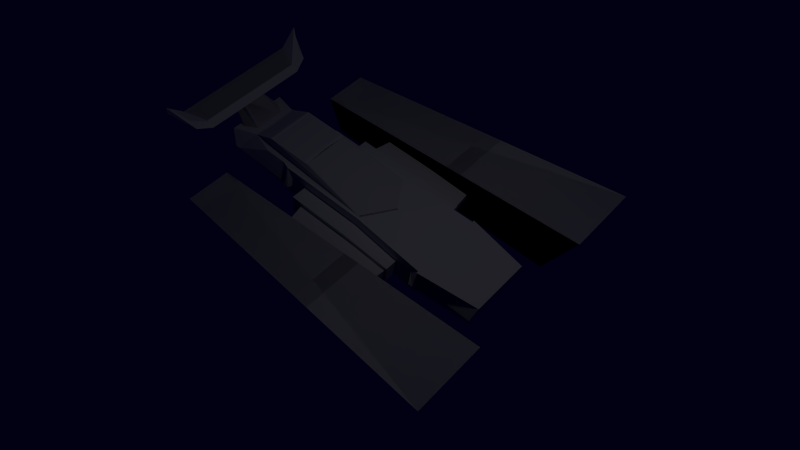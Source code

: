 # Source: nave_02.blend  (saved by Blender 2.63.0; exported with 4.5.12 LTS)
import bpy
from mathutils import Matrix  # noqa: F401  (used for matrix-valued properties, if any)

bpy.ops.wm.read_factory_settings(use_empty=True)
scene = bpy.context.scene
scene.name = 'Scene'

# ---- collections
col_collection_1 = bpy.data.collections.new('Collection 1'); scene.collection.children.link(col_collection_1)

# ---- materials (node trees are filled in below, after node groups)
mat_corpo = bpy.data.materials.new('corpo')
mat_corpo.alpha_threshold = 0.0
mat_corpo.use_transparent_shadow = False
mat_corpo.diffuse_color = (0.8991, 0.8991, 0.8991, 1.0)
mat_corpo.roughness = 0.5
mat_corpo.line_color = (0.0, 0.0, 0.0, 1.0)
mat_material = bpy.data.materials.new('Material')
mat_material.alpha_threshold = 0.0
mat_material.use_transparent_shadow = False
mat_material.diffuse_color = (0.2371, 0.2271, 0.8, 1.0)
mat_material.roughness = 0.5
mat_material.specular_intensity = 1.0
mat_material.line_color = (0.0, 0.0, 0.0, 1.0)
mat_vidro = bpy.data.materials.new('vidro')
mat_vidro.alpha_threshold = 0.0
mat_vidro.use_transparent_shadow = False
mat_vidro.roughness = 0.5
mat_vidro.specular_intensity = 0.7025
mat_vidro.line_color = (0.0, 0.0, 0.0, 1.0)

# ---- material node trees

# ---- world
world_world = bpy.data.worlds.new('World'); scene.world = world_world
world_world.color = (0.0003035, 0.0003035, 0.006512)
world_world.use_sun_shadow = False
world_world.sun_shadow_jitter_overblur = 0.0
world_world.cycles.sampling_method = 'MANUAL'
world_world.cycles.sample_map_resolution = 256

# ---- cameras
cam_camera_001 = bpy.data.cameras.new('Camera.001')
cam_camera_001.clip_end = 100.0
cam_camera_001.lens = 35.0
cam_camera_001.sensor_width = 32.0
cam_camera_001.sensor_height = 18.0
cam_camera_001.dof.focus_distance = 0.0
cam_camera_001.dof.aperture_fstop = 128.0

# ---- lights
light_point = bpy.data.lights.new('Point', 'POINT')
light_point.transmission_factor = 0.0
light_point.energy = 500.0
light_point.shadow_buffer_clip_start = 0.5
light_point.shadow_soft_size = 1.0
light_point.shadow_maximum_resolution = 0.006
light_point.use_absolute_resolution = True
light_point.cycles.use_multiple_importance_sampling = False

# ---- meshes
me_id275 = bpy.data.meshes.new('ID275')
me_id275.from_pydata([(5.853, 38.3, 4.898), (2.722, 42.48, 9.666), (3.826, 34.38, 5.289), (3.826, 34.38, 5.289), (2.722, 42.48, 9.666), (5.853, 38.3, 4.898), (5.853, 38.3, 4.898), (2.722, 46.42, 9.666), (2.722, 42.48, 9.666), (2.722, 42.48, 9.666), (2.722, 46.42, 9.666), (5.853, 38.3, 4.898), (3.826, 34.38, 5.289), (-2.76, 42.48, 9.666), (-4.439, 34.38, 5.289), (2.722, 42.48, 9.666), (2.722, 42.48, 9.666), (3.826, 34.38, 5.289), (-2.76, 42.48, 9.666), (-4.439, 34.38, 5.289), (5.853, 38.3, 4.898), (-4.439, 34.38, 5.289), (-5.958, 38.3, 4.898), (3.826, 34.38, 5.289), (3.826, 34.38, 5.289), (5.853, 38.3, 4.898), (-4.439, 34.38, 5.289), (-5.958, 38.3, 4.898), (-2.76, 46.42, 9.666), (5.853, 38.3, 4.898), (-5.958, 38.3, 4.898), (2.722, 46.42, 9.666), (2.722, 46.42, 9.666), (-2.76, 46.42, 9.666), (5.853, 38.3, 4.898), (-5.958, 38.3, 4.898), (2.722, 42.48, 9.666), (-2.76, 46.42, 9.666), (-2.76, 42.48, 9.666), (2.722, 46.42, 9.666), (2.722, 46.42, 9.666), (2.722, 42.48, 9.666), (-2.76, 46.42, 9.666), (-2.76, 42.48, 9.666), (-2.76, 46.42, 9.666), (-4.439, 34.38, 5.289), (-2.76, 42.48, 9.666), (-2.76, 42.48, 9.666), (-4.439, 34.38, 5.289), (-2.76, 46.42, 9.666), (-2.76, 46.42, 9.666), (-5.958, 38.3, 4.898), (-4.439, 34.38, 5.289), (-4.439, 34.38, 5.289), (-5.958, 38.3, 4.898), (-2.76, 46.42, 9.666)], [], [(0, 1, 2), (3, 4, 5), (6, 7, 8), (9, 10, 11), (12, 13, 14), (13, 12, 15), (16, 17, 18), (19, 18, 17), (20, 21, 22), (21, 20, 23), (24, 25, 26), (27, 26, 25), (28, 29, 30), (29, 28, 31), (32, 33, 34), (35, 34, 33), (36, 37, 38), (37, 36, 39), (40, 41, 42), (43, 42, 41), (44, 45, 46), (47, 48, 49), (50, 51, 52), (53, 54, 55)])
_uv = me_id275.uv_layers.new(name='UVMap')
_uv.uv.foreach_set('vector', [0.4251, 0.7865, 0.4024, 0.8169, 0.4251, 0.7581, 0.4251, 0.7581, 0.4024, 0.8169, 0.4251, 0.7865, 0.4251, 0.7865, 0.4024, 0.8455, 0.4024, 0.8169, 0.4024, 0.8169, 0.4024, 0.8455, 0.4251, 0.7865, 0.4251, 0.7581, 0.3626, 0.8169, 0.3394, 0.7581, 0.3626, 0.8169, 0.4251, 0.7581, 0.4024, 0.8169, 0.4024, 0.8169, 0.4251, 0.7581, 0.3626, 0.8169, 0.3394, 0.7581, 0.3626, 0.8169, 0.4251, 0.7581, 0.4251, 0.7865, 0.3394, 0.7581, 0.3394, 0.7865, 0.3394, 0.7581, 0.4251, 0.7865, 0.4251, 0.7581, 0.4251, 0.7581, 0.4251, 0.7865, 0.3394, 0.7581, 0.3394, 0.7865, 0.3394, 0.7581, 0.4251, 0.7865, 0.3626, 0.8455, 0.4251, 0.7865, 0.3394, 0.7865, 0.4251, 0.7865, 0.3626, 0.8455, 0.4024, 0.8455, 0.4024, 0.8455, 0.3626, 0.8455, 0.4251, 0.7865, 0.3394, 0.7865, 0.4251, 0.7865, 0.3626, 0.8455, 0.4024, 0.8169, 0.3626, 0.8455, 0.3626, 0.8169, 0.3626, 0.8455, 0.4024, 0.8169, 0.4024, 0.8455, 0.4024, 0.8455, 0.4024, 0.8169, 0.3626, 0.8455, 0.3626, 0.8169, 0.3626, 0.8455, 0.4024, 0.8169, 0.3626, 0.8455, 0.3394, 0.7581, 0.3626, 0.8169, 0.3626, 0.8169, 0.3394, 0.7581, 0.3626, 0.8455, 0.3626, 0.8455, 0.3394, 0.7865, 0.3394, 0.7581, 0.3394, 0.7581, 0.3394, 0.7865, 0.3626, 0.8455])
me_id275.materials.append(mat_corpo)
me_id275.use_remesh_preserve_volume = False
me_id275.use_remesh_preserve_attributes = False
me_id275.use_mirror_vertex_groups = False
me_id275.update()
me_id267 = bpy.data.meshes.new('ID267')
me_id267.from_pydata([(17.09, 47.93, 9.451), (14.64, 41.94, 10.73), (14.64, 40.05, 9.451), (17.09, 47.93, 11.42), (17.09, 47.93, 11.42), (17.09, 47.93, 9.451), (14.64, 41.94, 10.73), (14.64, 40.05, 9.451), (14.64, 41.94, 10.73), (-16.51, 47.93, 11.42), (-14.07, 41.94, 10.73), (17.09, 47.93, 11.42), (17.09, 47.93, 11.42), (14.64, 41.94, 10.73), (-16.51, 47.93, 11.42), (-14.07, 41.94, 10.73), (14.64, 41.94, 10.73), (-14.07, 40.05, 9.451), (14.64, 40.05, 9.451), (-14.07, 41.94, 10.73), (-14.07, 41.94, 10.73), (14.64, 41.45, 10.73), (-14.07, 40.05, 9.451), (14.64, 40.05, 9.451), (17.09, 47.93, 9.451), (-14.07, 40.05, 9.451), (-16.51, 47.93, 9.451), (14.64, 40.05, 9.451), (14.64, 40.05, 9.451), (17.09, 47.93, 9.451), (-14.07, 40.05, 9.451), (-16.51, 47.93, 9.451), (-16.51, 47.93, 11.42), (17.09, 47.93, 9.451), (-16.51, 47.93, 9.451), (17.09, 47.93, 11.42), (17.09, 47.93, 11.42), (-16.51, 47.93, 11.42), (17.09, 47.93, 9.451), (-16.51, 47.93, 9.451), (-16.51, 47.93, 11.42), (-14.07, 40.05, 9.451), (-14.07, 41.94, 10.73), (-16.51, 47.93, 9.451), (-16.51, 47.93, 9.451), (-16.51, 47.93, 11.42), (-14.07, 40.05, 9.451), (-14.07, 41.45, 10.73), (21.62, 47.93, 15.75), (21.62, 47.93, 13.79), (18.51, 43.32, 12.11), (18.51, 41.43, 10.83), (-21.04, 47.93, 13.79), (-21.04, 47.93, 15.75), (-17.94, 41.43, 10.83), (-17.94, 43.32, 12.11)], [], [(0, 2, 1), (1, 3, 0), (4, 5, 6), (7, 6, 5), (8, 9, 10), (9, 8, 11), (12, 14, 13), (15, 13, 14), (16, 18, 17), (17, 19, 16), (20, 21, 22), (23, 22, 21), (24, 26, 25), (25, 27, 24), (28, 29, 30), (31, 30, 29), (32, 33, 34), (33, 32, 35), (36, 38, 37), (39, 37, 38), (40, 41, 42), (41, 40, 43), (44, 45, 46), (47, 46, 45), (48, 50, 49), (51, 49, 50), (52, 54, 53), (55, 53, 54), (4, 48, 49, 5), (46, 54, 52, 44), (55, 47, 45, 53), (50, 6, 7, 51), (44, 52, 53, 45), (6, 50, 48, 4), (54, 46, 47, 55), (51, 7, 5, 49)])
_uv = me_id267.uv_layers.new(name='UVMap')
_uv.uv.foreach_set('vector', [0.5599, 0.3316, 0.5422, 0.2745, 0.5422, 0.2881, 0.5422, 0.2881, 0.5599, 0.3316, 0.5599, 0.3316, 0.5599, 0.3316, 0.5599, 0.3316, 0.5422, 0.2881, 0.5422, 0.2745, 0.5422, 0.2881, 0.5599, 0.3316, 0.5422, 0.2881, 0.3161, 0.3316, 0.3339, 0.2881, 0.3161, 0.3316, 0.5422, 0.2881, 0.5599, 0.3316, 0.5599, 0.3316, 0.3161, 0.3316, 0.5422, 0.2881, 0.3339, 0.2881, 0.5422, 0.2881, 0.3161, 0.3316, 0.5422, 0.2881, 0.5422, 0.2745, 0.3339, 0.2745, 0.3339, 0.2745, 0.3339, 0.2881, 0.5422, 0.2881, 0.3339, 0.2881, 0.5422, 0.2881, 0.3339, 0.2745, 0.5422, 0.2745, 0.3339, 0.2745, 0.5422, 0.2881, 0.5599, 0.3316, 0.3161, 0.3316, 0.3339, 0.2745, 0.3339, 0.2745, 0.5422, 0.2745, 0.5599, 0.3316, 0.5422, 0.2745, 0.5599, 0.3316, 0.3339, 0.2745, 0.3161, 0.3316, 0.3339, 0.2745, 0.5599, 0.3316, 0.3161, 0.3316, 0.5599, 0.3316, 0.3161, 0.3316, 0.5599, 0.3316, 0.3161, 0.3316, 0.5599, 0.3316, 0.5599, 0.3316, 0.5599, 0.3316, 0.3161, 0.3316, 0.3161, 0.3316, 0.3161, 0.3316, 0.5599, 0.3316, 0.3161, 0.3316, 0.3339, 0.2745, 0.3339, 0.2881, 0.3339, 0.2745, 0.3161, 0.3316, 0.3161, 0.3316, 0.3161, 0.3316, 0.3161, 0.3316, 0.3339, 0.2745, 0.3339, 0.2881, 0.3339, 0.2745, 0.3161, 0.3316, 0.3081, 0.8108, 0.2614, 0.7414, 0.3081, 0.8108, 0.2614, 0.713, 0.3081, 0.8108, 0.2614, 0.7414, 0.2037, 0.6725, 0.2504, 0.5748, 0.2037, 0.6725, 0.2504, 0.6031, 0.2037, 0.6725, 0.2504, 0.5748, 0.2399, 0.8108, 0.3081, 0.8108, 0.3081, 0.8108, 0.2399, 0.8108, 0.3087, 0.554, 0.2504, 0.5748, 0.2037, 0.6725, 0.2719, 0.6725, 0.2504, 0.6031, 0.3087, 0.5824, 0.2719, 0.6725, 0.2037, 0.6725, 0.2614, 0.7414, 0.2032, 0.7206, 0.2032, 0.6923, 0.2614, 0.713, 0.2719, 0.6725, 0.2037, 0.6725, 0.2037, 0.6725, 0.2719, 0.6725, 0.2032, 0.7206, 0.2614, 0.7414, 0.3081, 0.8108, 0.2399, 0.8108, 0.2504, 0.5748, 0.3087, 0.554, 0.3087, 0.5824, 0.2504, 0.6031, 0.2614, 0.713, 0.2032, 0.6923, 0.2399, 0.8108, 0.3081, 0.8108])
me_id267.materials.append(mat_corpo)
me_id267.use_remesh_preserve_volume = False
me_id267.use_remesh_preserve_attributes = False
me_id267.use_mirror_vertex_groups = False
me_id267.update()
me_id235 = bpy.data.meshes.new('ID235')
me_id235.from_pydata([(37.87, -47.16, 9.141), (19.17, -46.72, 8.261), (18.19, -47.16, 9.141), (19.17, -39.72, -5.727), (24.77, -39.72, -5.727), (18.19, -39.28, -6.607), (35.96, -46.72, 8.261), (25.27, -39.28, -6.607), (25.27, -39.28, -6.607), (24.77, -28.55, -3.735), (18.19, -39.28, -6.607), (37.87, -47.16, 9.141), (32.77, -33.55, 6.269), (20.76, -33.55, 6.269), (20.76, -28.55, -3.735), (18.19, -47.16, 9.141), (25.27, -39.28, -6.607), (25.27, 27.65, -6.607), (18.19, -39.28, -6.607), (18.19, 27.65, -6.607), (25.27, 27.65, -6.607), (18.19, -39.28, -6.607), (18.19, 27.65, -6.607), (25.27, -39.28, -6.607), (25.27, -39.28, -6.607), (37.87, -47.16, 9.141), (25.27, 27.65, -6.607), (25.27, 27.65, -6.607), (37.87, -47.16, 9.141), (25.27, -39.28, -6.607), (30.0, 31.58, 2.842), (37.87, -47.16, 9.141), (18.19, 31.58, 2.842), (18.19, -47.16, 9.141), (37.87, -47.16, 9.141), (18.19, 31.58, 2.842), (18.19, -47.16, 9.141), (30.0, 31.58, 2.842), (18.19, 27.65, -6.607), (18.19, 31.58, 2.842), (18.19, -39.28, -6.607), (18.19, -47.16, 9.141), (18.19, 31.58, 2.842), (18.19, -39.28, -6.607), (18.19, -47.16, 9.141), (18.19, 27.65, -6.607), (18.19, 31.58, 2.842), (19.17, 31.21, 1.933), (30.0, 31.58, 2.842), (28.46, 31.21, 1.933), (24.64, 28.03, -5.699), (25.27, 27.65, -6.607), (19.17, 28.03, -5.699), (18.19, 27.65, -6.607), (18.19, 27.65, -6.607), (19.17, 28.03, -5.699), (25.27, 27.65, -6.607), (18.19, 31.58, 2.842), (24.64, 28.03, -5.699), (19.17, 31.21, 1.933), (30.0, 31.58, 2.842), (28.46, 31.21, 1.933), (25.27, 27.65, -6.607), (37.87, -47.16, 9.141), (30.0, 31.58, 2.842), (30.0, 31.58, 2.842), (37.87, -47.16, 9.141), (25.27, 27.65, -6.607), (19.17, 22.52, -5.699), (24.64, 22.52, -5.699), (19.17, 25.7, 1.933), (28.46, 25.7, 1.933)], [], [(0, 2, 1), (1, 2, 3), (4, 3, 5), (2, 5, 3), (1, 6, 0), (6, 4, 0), (0, 4, 7), (5, 7, 4), (8, 9, 10), (9, 8, 11), (9, 11, 12), (12, 11, 13), (10, 14, 15), (14, 10, 9), (15, 14, 13), (15, 13, 11), (16, 18, 17), (19, 17, 18), (20, 21, 22), (21, 20, 23), (24, 26, 25), (27, 28, 29), (30, 32, 31), (33, 31, 32), (34, 35, 36), (35, 34, 37), (38, 39, 40), (41, 40, 39), (42, 44, 43), (43, 45, 42), (46, 48, 47), (47, 48, 49), (49, 48, 50), (51, 50, 48), (47, 52, 46), (50, 51, 52), (46, 52, 53), (51, 53, 52), (54, 55, 56), (55, 54, 57), (56, 55, 58), (55, 57, 59), (58, 60, 56), (60, 58, 61), (60, 61, 59), (60, 59, 57), (62, 64, 63), (65, 66, 67), (12, 13, 14, 9), (71, 70, 59, 61), (71, 69, 68, 70), (70, 68, 55, 59), (61, 58, 69, 71), (58, 55, 68, 69)])
me_id235.polygons.foreach_set('material_index', [0, 0, 0, 0, 0, 0, 0, 0, 1, 1, 1, 1, 1, 1, 1, 1, 0, 0, 0, 0, 0, 0, 0, 0, 0, 0, 0, 0, 0, 0, 0, 0, 0, 0, 0, 0, 0, 0, 0, 0, 0, 0, 0, 0, 0, 0, 0, 0, 1, 0, 0, 0, 0, 0])
_uv = me_id235.uv_layers.new(name='UVMap')
_uv.uv.foreach_set('vector', [0.6243, 0.04308, 0.3856, 0.04308, 0.3975, 0.04841, 0.3975, 0.04841, 0.3856, 0.04308, 0.3975, 0.1332, 0.4654, 0.1332, 0.3975, 0.1332, 0.3856, 0.1386, 0.3856, 0.04308, 0.3856, 0.1386, 0.3975, 0.1332, 0.3975, 0.04841, 0.601, 0.04841, 0.6243, 0.04308, 0.601, 0.04841, 0.4654, 0.1332, 0.6243, 0.04308, 0.6243, 0.04308, 0.4654, 0.1332, 0.4715, 0.1386, 0.3856, 0.1386, 0.4715, 0.1386, 0.4654, 0.1332, 0.4715, 0.1386, 0.4654, 0.2687, 0.3856, 0.1386, 0.4654, 0.2687, 0.4715, 0.1386, 0.6243, 0.04308, 0.4654, 0.2687, 0.6243, 0.04308, 0.5624, 0.208, 0.5624, 0.208, 0.6243, 0.04308, 0.4168, 0.208, 0.3856, 0.1386, 0.4168, 0.2687, 0.3856, 0.04308, 0.4168, 0.2687, 0.3856, 0.1386, 0.4654, 0.2687, 0.3856, 0.04308, 0.4168, 0.2687, 0.4168, 0.208, 0.3856, 0.04308, 0.4168, 0.208, 0.6243, 0.04308, 0.4715, 0.1386, 0.3856, 0.1386, 0.4715, 0.9501, 0.3856, 0.9501, 0.4715, 0.9501, 0.3856, 0.1386, 0.4715, 0.9501, 0.3856, 0.1386, 0.3856, 0.9501, 0.3856, 0.1386, 0.4715, 0.9501, 0.4715, 0.1386, 0.4715, 0.1386, 0.4715, 0.9501, 0.6243, 0.04308, 0.4715, 0.9501, 0.6243, 0.04308, 0.4715, 0.1386, 0.5288, 0.9978, 0.3856, 0.9978, 0.6243, 0.04308, 0.3856, 0.04308, 0.6243, 0.04308, 0.3856, 0.9978, 0.6243, 0.04308, 0.3856, 0.9978, 0.3856, 0.04308, 0.3856, 0.9978, 0.6243, 0.04308, 0.5288, 0.9978, 0.3856, 0.9501, 0.3856, 0.9978, 0.3856, 0.1386, 0.3856, 0.04308, 0.3856, 0.1386, 0.3856, 0.9978, 0.3856, 0.9978, 0.3856, 0.04308, 0.3856, 0.1386, 0.3856, 0.1386, 0.3856, 0.9501, 0.3856, 0.9978, 0.3856, 0.9978, 0.5288, 0.9978, 0.3975, 0.9932, 0.3975, 0.9932, 0.5288, 0.9978, 0.5101, 0.9932, 0.5101, 0.9932, 0.5288, 0.9978, 0.4639, 0.9547, 0.4715, 0.9501, 0.4639, 0.9547, 0.5288, 0.9978, 0.3975, 0.9932, 0.3975, 0.9547, 0.3856, 0.9978, 0.4639, 0.9547, 0.4715, 0.9501, 0.3975, 0.9547, 0.3856, 0.9978, 0.3975, 0.9547, 0.3856, 0.9501, 0.4715, 0.9501, 0.3856, 0.9501, 0.3975, 0.9547, 0.3856, 0.9501, 0.3975, 0.9547, 0.4715, 0.9501, 0.3975, 0.9547, 0.3856, 0.9501, 0.3856, 0.9978, 0.4715, 0.9501, 0.3975, 0.9547, 0.4639, 0.9547, 0.3975, 0.9547, 0.3856, 0.9978, 0.3975, 0.9932, 0.4639, 0.9547, 0.5288, 0.9978, 0.4715, 0.9501, 0.5288, 0.9978, 0.4639, 0.9547, 0.5101, 0.9932, 0.5288, 0.9978, 0.5101, 0.9932, 0.3975, 0.9932, 0.5288, 0.9978, 0.3975, 0.9932, 0.3856, 0.9978, 0.4715, 0.9501, 0.5288, 0.9978, 0.6243, 0.04308, 0.5288, 0.9978, 0.6243, 0.04308, 0.4715, 0.9501, 0.5624, 0.208, 0.4168, 0.208, 0.4168, 0.2687, 0.4654, 0.2687, 0.5101, 0.9265, 0.3975, 0.9265, 0.3975, 0.9932, 0.5101, 0.9932, 0.5101, 0.9265, 0.4639, 0.8879, 0.3975, 0.8879, 0.3975, 0.9265, 0.3975, 0.9265, 0.3975, 0.8879, 0.3975, 0.9547, 0.3975, 0.9932, 0.5101, 0.9932, 0.4639, 0.9547, 0.4639, 0.8879, 0.5101, 0.9265, 0.4639, 0.9547, 0.3975, 0.9547, 0.3975, 0.8879, 0.4639, 0.8879])
me_id235.materials.append(mat_corpo)
me_id235.materials.append(mat_material)
me_id235.use_remesh_preserve_volume = False
me_id235.use_remesh_preserve_attributes = False
me_id235.use_mirror_vertex_groups = False
me_id235.update()
me_id157 = bpy.data.meshes.new('ID157')
me_id157.from_pydata([(12.85, -16.4, -2.718), (12.85, -15.67, -1.733), (12.85, -15.8, 1.286), (12.85, -8.861, -2.718), (12.85, -8.876, -1.733), (12.85, 11.6, -0.6366), (12.85, 13.84, -1.583), (12.85, 12.52, 2.204), (12.85, -16.61, 2.215), (12.85, -2.865, 3.188), (12.85, -2.844, 2.204), (12.85, 13.84, 3.188), (12.85, -2.865, 3.188), (8.91, 13.84, 3.188), (8.91, -2.865, 3.188), (12.85, 13.84, 3.188), (12.85, -16.61, 2.215), (8.91, -2.865, 3.188), (8.91, -16.61, 2.215), (12.85, -2.865, 3.188), (12.85, -16.61, 2.215), (8.91, -16.4, -2.718), (12.85, -16.4, -2.718), (8.91, -16.61, 2.215), (12.85, -8.861, -2.718), (8.91, -16.4, -2.718), (8.91, -8.861, -2.718), (12.85, -16.4, -2.718), (12.85, 13.84, -1.583), (8.91, -8.861, -2.718), (8.91, 13.84, -1.583), (12.85, -8.861, -2.718), (8.91, 13.84, -1.583), (9.402, 13.84, -1.091), (12.85, 13.84, -1.583), (8.91, 13.84, 3.188), (9.402, 13.84, 2.696), (12.36, 13.84, 2.696), (12.36, 13.84, -1.091), (12.85, 13.84, 3.188)], [], [(0, 1, 2), (1, 0, 3), (1, 3, 4), (4, 3, 5), (5, 3, 6), (5, 6, 7), (8, 2, 9), (8, 0, 2), (9, 2, 10), (9, 10, 11), (11, 10, 7), (11, 7, 6), (12, 13, 14), (13, 12, 15), (16, 17, 18), (17, 16, 19), (20, 21, 22), (21, 20, 23), (24, 25, 26), (25, 24, 27), (28, 29, 30), (29, 28, 31), (32, 33, 34), (33, 32, 35), (33, 35, 36), (36, 35, 37), (34, 38, 39), (38, 34, 33), (39, 38, 37), (39, 37, 35)])
_uv = me_id157.uv_layers.new(name='UVMap')
_uv.uv.foreach_set('vector', [0.6949, 0.9108, 0.7016, 0.9108, 0.7004, 0.9108, 0.7016, 0.9108, 0.6949, 0.9108, 0.7652, 0.9107, 0.7016, 0.9108, 0.7652, 0.9107, 0.765, 0.9107, 0.765, 0.9107, 0.7652, 0.9107, 0.956, 0.9105, 0.956, 0.9105, 0.7652, 0.9107, 0.9768, 0.9105, 0.956, 0.9105, 0.9768, 0.9105, 0.9646, 0.9105, 0.6929, 0.9108, 0.7004, 0.9108, 0.8211, 0.9107, 0.6929, 0.9108, 0.6949, 0.9108, 0.7004, 0.9108, 0.8211, 0.9107, 0.7004, 0.9108, 0.8213, 0.9107, 0.8211, 0.9107, 0.8213, 0.9107, 0.9768, 0.9105, 0.9768, 0.9105, 0.8213, 0.9107, 0.9646, 0.9105, 0.9768, 0.9105, 0.9646, 0.9105, 0.9768, 0.9105, 0.8211, 0.9107, 0.9768, 0.9391, 0.8211, 0.9392, 0.9768, 0.9391, 0.8211, 0.9107, 0.9768, 0.9105, 0.6929, 0.9108, 0.8211, 0.9392, 0.6929, 0.9393, 0.8211, 0.9392, 0.6929, 0.9108, 0.8211, 0.9107, 0.6929, 0.9108, 0.6949, 0.9393, 0.6949, 0.9108, 0.6949, 0.9393, 0.6929, 0.9108, 0.6929, 0.9393, 0.7652, 0.9107, 0.6949, 0.9393, 0.7652, 0.9393, 0.6949, 0.9393, 0.7652, 0.9107, 0.6949, 0.9108, 0.9768, 0.9105, 0.7652, 0.9393, 0.9768, 0.9391, 0.7652, 0.9393, 0.9768, 0.9105, 0.7652, 0.9107, 0.9768, 0.9391, 0.9768, 0.9355, 0.9768, 0.9105, 0.9768, 0.9355, 0.9768, 0.9391, 0.9768, 0.9391, 0.9768, 0.9355, 0.9768, 0.9391, 0.9768, 0.9355, 0.9768, 0.9355, 0.9768, 0.9391, 0.9768, 0.9141, 0.9768, 0.9105, 0.9768, 0.9141, 0.9768, 0.9105, 0.9768, 0.9141, 0.9768, 0.9105, 0.9768, 0.9355, 0.9768, 0.9105, 0.9768, 0.9141, 0.9768, 0.9141, 0.9768, 0.9105, 0.9768, 0.9141, 0.9768, 0.9391])
me_id157.materials.append(mat_corpo)
me_id157.use_remesh_preserve_volume = False
me_id157.use_remesh_preserve_attributes = False
me_id157.use_mirror_vertex_groups = False
me_id157.update()
me_id169 = bpy.data.meshes.new('ID169')
me_id169.from_pydata([(19.02, -15.15, -0.7269), (19.02, -3.657, 1.4), (19.02, -15.27, 0.9039), (19.02, -9.062, -0.7269), (19.02, 9.29, -0.1345), (19.02, 10.12, 1.4), (19.02, -15.27, 0.9039), (9.961, -16.26, -1.646), (19.02, -15.15, -0.7269), (9.961, -16.39, 1.373), (19.02, -9.062, -0.7269), (9.961, -16.26, -1.646), (9.961, -9.566, -1.646), (19.02, -15.15, -0.7269), (19.02, 9.29, -0.1345), (9.961, -9.566, -1.646), (9.961, 10.6, -0.5492), (19.02, -9.062, -0.7269), (9.961, 11.5, 2.291), (19.02, 9.29, -0.1345), (9.961, 10.6, -0.5492), (19.02, 10.12, 1.4), (19.02, -3.657, 1.4), (9.961, 11.5, 2.291), (9.961, -3.627, 2.291), (19.02, 10.12, 1.4), (19.02, -15.27, 0.9039), (9.961, -3.627, 2.291), (9.961, -16.39, 1.373), (19.02, -3.657, 1.4)], [], [(0, 1, 2), (1, 0, 3), (1, 3, 4), (1, 4, 5), (6, 7, 8), (7, 6, 9), (10, 11, 12), (11, 10, 13), (14, 15, 16), (15, 14, 17), (18, 19, 20), (19, 18, 21), (22, 23, 24), (23, 22, 25), (26, 27, 28), (27, 26, 29)])
_uv = me_id169.uv_layers.new(name='UVMap')
_uv.uv.foreach_set('vector', [0.6984, 0.7187, 0.8181, 0.7195, 0.6972, 0.7187, 0.8181, 0.7195, 0.6984, 0.7187, 0.7618, 0.7191, 0.8181, 0.7195, 0.7618, 0.7191, 0.9528, 0.7205, 0.8181, 0.7195, 0.9528, 0.7205, 0.9614, 0.7205, 0.6972, 0.7187, 0.698, 0.7844, 0.6984, 0.7187, 0.698, 0.7844, 0.6972, 0.7187, 0.6968, 0.7843, 0.7618, 0.7191, 0.698, 0.7844, 0.7614, 0.7848, 0.698, 0.7844, 0.7618, 0.7191, 0.6984, 0.7187, 0.9528, 0.7205, 0.7614, 0.7848, 0.9523, 0.7862, 0.7614, 0.7848, 0.9528, 0.7205, 0.7618, 0.7191, 0.9609, 0.7862, 0.9528, 0.7205, 0.9523, 0.7862, 0.9528, 0.7205, 0.9609, 0.7862, 0.9614, 0.7205, 0.8181, 0.7195, 0.9609, 0.7862, 0.8176, 0.7852, 0.9609, 0.7862, 0.8181, 0.7195, 0.9614, 0.7205, 0.6972, 0.7187, 0.8176, 0.7852, 0.6968, 0.7843, 0.8176, 0.7852, 0.6972, 0.7187, 0.8181, 0.7195])
me_id169.materials.append(mat_corpo)
me_id169.use_remesh_preserve_volume = False
me_id169.use_remesh_preserve_attributes = False
me_id169.use_mirror_vertex_groups = False
me_id169.update()
me_id4 = bpy.data.meshes.new('ID4')
me_id4.from_pydata([(8.003, 36.22, -2.028), (7.332, -7.478, -5.965), (8.003, 21.74, -2.787), (7.332, -7.478, -5.965), (8.003, 36.22, -2.028), (8.003, 36.22, -2.028), (7.667, 36.7, -1.173), (7.667, 39.66, 4.008), (8.003, 40.15, 4.862), (8.003, 36.22, -2.028), (8.003, 21.74, -2.71), (8.003, 21.74, -2.787), (8.003, 21.74, -2.787), (8.003, -11.33, -3.996), (7.332, -7.478, -5.965), (8.003, 36.22, -2.028), (6.134, 33.61, 5.846), (8.003, 40.15, 4.862), (8.003, 21.74, 5.846), (8.003, 27.48, 5.846), (6.134, 33.61, 5.846), (8.003, 40.15, 4.862), (8.003, 21.74, -2.71), (8.673, 19.77, -2.787), (8.003, 21.74, -2.787), (8.673, 19.77, 5.846), (8.003, 21.74, 5.846), (8.003, -11.33, -3.996), (8.673, 19.77, -2.787), (8.003, -11.33, -3.996), (8.003, 21.74, -2.787), (8.003, -3.719, 5.846), (6.134, 33.61, 5.846), (8.003, 7.796, 5.846), (8.003, 21.74, 5.846), (8.003, 27.48, 5.846), (6.433, 27.48, 8.792), (6.31, 27.95, 8.636), (5.905, 33.14, 6.002), (6.134, 33.61, 5.846), (8.003, 36.22, -2.028), (8.003, -11.33, -3.996), (8.003, 21.74, -2.71), (8.673, -3.719, 5.846), (8.673, 19.77, 5.846), (9.819, -22.92, -3.996), (9.819, -21.06, -2.028), (9.819, -21.33, 2.905), (8.673, -11.33, -3.996), (8.673, -11.37, -2.028), (8.673, 17.8, -0.8934), (8.673, 19.77, -2.787), (8.673, 17.8, 3.878), (9.819, -23.4, 4.762), (8.673, -3.719, 5.846), (8.673, -3.665, 3.878), (8.673, 19.77, 5.846), (8.673, -11.33, -3.996), (8.003, -11.33, -3.996), (8.673, 19.77, -2.787), (8.673, -11.33, -3.996), (9.149, -22.92, -3.996), (8.003, -11.33, -3.996), (9.819, -22.92, -3.996), (8.003, -37.48, -3.996), (9.149, -23.4, 4.762), (8.003, -3.719, 5.846), (9.819, -23.4, 4.762), (8.673, -3.719, 5.846), (6.433, 15.67, 8.792), (6.265, 16.16, 8.792), (6.265, 26.99, 8.792), (6.433, 27.48, 8.792), (9.819, -22.92, -3.996), (9.651, -22.95, -3.505), (9.149, -22.92, -3.996), (9.819, -23.4, 4.762), (9.651, -23.38, 4.27), (9.316, -23.38, 4.27), (9.316, -22.95, -3.505), (9.149, -23.4, 4.762), (8.003, -37.48, -3.996), (9.149, -23.4, 4.762), (8.003, -39.45, 3.878), (9.149, -22.92, -3.996), (8.003, -37.48, -3.996), (7.332, -37.96, -2.086), (8.003, -39.45, 3.878), (7.332, -38.97, 1.968), (6.662, -38.97, 1.968), (6.494, -38.97, 1.968), (5.823, -38.97, 1.968), (5.656, -38.97, 1.968), (4.985, -38.97, 1.968), (4.818, -38.97, 1.968), (4.147, -38.97, 1.968), (6.662, -37.96, -2.086), (6.494, -37.96, -2.086), (5.823, -37.96, -2.086), (5.656, -37.96, -2.086), (4.985, -37.96, -2.086), (4.818, -37.96, -2.086), (4.147, -37.96, -2.086), (8.003, -3.719, 5.846), (7.817, -3.229, 5.896), (6.433, 15.67, 8.792), (6.282, 15.18, 8.742), (8.003, -39.45, 3.878), (10.39, -23.4, 4.762), (-1.589e-06, -7.478, -5.965), (-1.589e-06, 36.22, -2.028), (-1.589e-06, -7.478, -5.965), (-1.589e-06, 21.74, -2.787), (-1.589e-06, 36.22, -2.028), (-1.589e-06, 36.22, -2.028), (-1.589e-06, 36.7, -1.173), (-1.589e-06, 40.15, 4.862), (-1.589e-06, 39.66, 4.008), (-1.589e-06, 21.74, -2.787), (-1.589e-06, -7.478, -5.965), (-1.589e-06, -11.33, -3.996), (-1.589e-06, 21.74, -2.787), (-1.589e-06, 36.22, -2.028), (-1.589e-06, 40.15, 4.862), (-1.589e-06, 33.39, 5.846), (-1.589e-06, -11.33, -3.996), (-1.589e-06, -11.33, -3.996), (-1.589e-06, 21.74, -2.787), (-1.589e-06, -8.796, 5.846), (-1.589e-06, -11.33, -3.996), (-1.589e-06, 21.74, -2.787), (-1.589e-06, 27.48, 8.792), (-1.589e-06, 32.92, 6.002), (-1.589e-06, 33.39, 5.846), (-1.589e-06, 27.95, 8.636), (-1.589e-06, -11.33, -3.996), (-1.589e-06, -11.33, -3.996), (-1.589e-06, -23.4, -3.996), (-1.589e-06, -11.33, -3.996), (-1.589e-06, -23.4, -3.996), (-1.589e-06, -37.48, -3.996), (-1.589e-06, 21.74, -2.787), (-1.589e-06, -11.33, -3.996), (-1.589e-06, 19.77, -2.787), (-1.589e-06, -23.4, 4.762), (-1.589e-06, -8.796, 5.846), (-1.589e-06, -23.4, 4.762), (-1.589e-06, -8.796, 5.846), (-1.589e-06, -8.796, 5.846), (-1.589e-06, -23.4, 4.762), (-1.589e-06, -23.4, -3.996), (-1.589e-06, -8.796, 5.846), (-1.589e-06, -11.33, -3.996), (-1.589e-06, 19.77, -2.787), (-1.589e-06, 15.67, 8.792), (-1.589e-06, 16.16, 8.792), (-1.589e-06, 27.48, 8.792), (-1.589e-06, 26.99, 8.792), (-1.589e-06, -23.4, -3.996), (-1.589e-06, -23.4, -3.996), (-1.589e-06, -23.4, 4.762), (-1.589e-06, -23.4, 4.27), (-1.589e-06, -23.4, 4.27), (-1.589e-06, -23.4, 4.762), (-1.589e-06, -37.48, -3.996), (-1.589e-06, -38.97, 1.968), (-1.589e-06, -38.97, 1.968), (-1.589e-06, -37.96, -2.086), (-1.589e-06, -39.45, 3.878), (-1.589e-06, -37.96, -2.086), (-1.589e-06, -8.306, 5.896), (-1.589e-06, -8.796, 5.846), (-1.589e-06, 15.67, 8.792), (-1.589e-06, 15.18, 8.742), (-1.589e-06, -23.4, 4.762), (-1.589e-06, -39.45, 3.878), (9.537, -31.29, -0.1424), (9.537, 36.93, 1.127), (9.537, 21.74, 0.8445), (10.21, 18.71, 0.7882), (9.819, -21.17, 0.04587), (11.35, -21.99, 0.03059), (9.537, 34.62, 1.084), (8.28, 20.92, 0.8296), (8.673, 17.8, 0.7713), (11.35, -23.14, 0.009203), (9.537, -38.41, -0.275), (9.537, 38.06, 1.206), (9.537, 32.44, 1.044), (10.21, 19.77, 0.8079), (7.332, -36.1, -2.086), (7.332, -37.12, 1.968), (6.662, -37.12, 1.968), (6.494, -37.12, 1.968), (5.823, -37.12, 1.968), (5.656, -37.12, 1.968), (4.985, -37.12, 1.968), (4.818, -37.12, 1.968), (4.147, -37.12, 1.968), (6.662, -36.1, -2.086), (6.494, -36.1, -2.086), (5.823, -36.1, -2.086), (5.656, -36.1, -2.086), (4.985, -36.1, -2.086), (4.818, -36.1, -2.086), (4.147, -36.1, -2.086), (-1.589e-06, -37.12, 1.968), (-1.589e-06, -37.12, 1.968), (-1.589e-06, -36.1, -2.086), (4.821, 34.0, -0.8906), (6.486, 36.44, 3.725), (-0.3452, 33.81, -0.8906), (-0.3452, 36.44, 3.725)], [(148, 128), (129, 130), (151, 149), (152, 150), (153, 152), (159, 158), (35, 38), (34, 36)], [(0, 109, 110), (109, 0, 1), (2, 3, 4), (111, 112, 113), (114, 115, 5), (5, 115, 6), (117, 116, 7), (6, 8, 5), (8, 6, 7), (8, 7, 116), (9, 10, 11), (12, 13, 14), (118, 119, 120), (15, 121, 122), (16, 123, 124), (123, 16, 17), (9, 188, 178, 10), (188, 9, 182), (182, 9, 177), (177, 9, 187), (22, 24, 23), (23, 25, 183, 22), (25, 26, 22, 183), (10, 27, 11), (28, 29, 30), (125, 126, 127), (32, 33, 31), (32, 33, 34), (32, 34, 35), (131, 132, 133), (132, 131, 134), (134, 131, 36), (134, 36, 37), (37, 36, 38), (38, 36, 39), (132, 39, 133), (39, 132, 38), (40, 41, 135), (41, 40, 42), (43, 31, 33), (33, 34, 43), (34, 44, 43), (45, 46, 180, 47, 181), (46, 45, 48), (46, 48, 49), (49, 48, 50), (50, 48, 51), (50, 51, 179, 52, 184), (53, 47, 54), (181, 185, 45), (54, 47, 55), (54, 55, 56), (56, 55, 52), (189, 179, 51), (57, 58, 59), (60, 61, 62), (61, 60, 63), (136, 137, 138), (137, 136, 139), (139, 136, 62), (139, 62, 140), (140, 62, 64), (64, 62, 61), (141, 142, 143), (144, 145, 146), (145, 144, 147), (147, 144, 65), (147, 65, 66), (66, 65, 67), (66, 67, 68), (154, 155, 156), (155, 154, 69), (155, 69, 70), (70, 69, 71), (156, 157, 72), (157, 156, 155), (72, 157, 71), (72, 71, 69), (73, 74, 75), (74, 73, 76), (74, 76, 77), (77, 76, 78), (75, 79, 80), (79, 75, 74), (80, 79, 78), (80, 78, 76), (161, 160, 162), (163, 162, 160), (81, 186, 176), (82, 84, 81, 176), (85, 86, 164), (86, 85, 87), (86, 87, 88), (88, 87, 89), (89, 87, 90), (90, 87, 91), (91, 87, 92), (92, 87, 93), (93, 87, 94), (94, 87, 95), (95, 87, 165), (165, 87, 166), (167, 164, 86), (167, 86, 96), (167, 96, 97), (167, 97, 98), (167, 98, 99), (167, 99, 100), (167, 100, 101), (167, 101, 102), (167, 102, 169), (168, 166, 87), (103, 170, 171), (170, 103, 104), (170, 172, 171), (172, 170, 173), (172, 173, 105), (105, 173, 106), (105, 106, 104), (105, 104, 103), (107, 174, 175), (174, 107, 108), (111, 113, 112), (118, 120, 119), (25, 51, 189), (125, 127, 126), (51, 25, 23, 56, 189), (131, 132, 133), (132, 131, 134), (136, 137, 138), (137, 136, 139), (141, 143, 142), (144, 145, 146), (145, 144, 147), (154, 155, 156), (157, 156, 155), (161, 162, 160), (163, 162, 160), (170, 172, 171), (172, 170, 173), (47, 53, 185, 181), (176, 186, 83, 82), (188, 18, 178), (18, 188, 182, 19), (19, 182, 177, 20), (56, 52, 179, 189), (20, 177, 187, 21), (178, 18, 10), (186, 81, 87, 85, 83), (83, 85, 186), (185, 53, 45), (180, 46, 49, 50, 184, 52, 55, 47), (95, 165, 206, 198), (191, 192, 193, 194, 195, 196, 197, 198, 206, 207, 208, 205, 204, 203, 202, 201, 200, 199, 190), (92, 93, 196, 195), (89, 90, 193, 192), (205, 208, 169, 102), (202, 203, 100, 99), (199, 200, 97, 96), (94, 95, 198, 197), (91, 92, 195, 194), (88, 89, 192, 191), (204, 205, 102, 101), (201, 202, 99, 98), (191, 190, 86, 88), (165, 166, 207, 206), (93, 94, 197, 196), (90, 91, 194, 193), (203, 204, 101, 100), (96, 86, 190, 199), (200, 201, 98, 97), (172, 106, 105, 104, 103, 171, 170, 173), (71, 157, 155, 70), (32, 35, 34, 33, 103, 31, 105, 69, 36, 72, 38), (37, 38, 132, 134), (40, 142, 135, 141), (21, 187, 40), (210, 209, 211, 212), (7, 6, 209, 210), (117, 7, 210, 212), (6, 115, 211, 209)])
me_id4.polygons.foreach_set('material_index', [0, 0, 0, 0, 0, 0, 0, 0, 0, 0, 0, 0, 0, 0, 0, 0, 0, 0, 0, 0, 0, 0, 0, 0, 0, 0, 0, 0, 0, 0, 0, 0, 0, 0, 0, 0, 0, 0, 0, 0, 0, 0, 0, 0, 0, 0, 0, 0, 0, 0, 0, 0, 0, 0, 0, 0, 0, 0, 0, 0, 0, 0, 0, 0, 0, 0, 0, 0, 0, 0, 0, 0, 0, 0, 0, 0, 0, 0, 0, 0, 0, 0, 0, 0, 0, 0, 0, 0, 0, 0, 0, 0, 0, 0, 0, 0, 0, 0, 0, 0, 0, 0, 0, 0, 0, 0, 0, 0, 0, 0, 0, 0, 0, 0, 0, 0, 0, 0, 0, 0, 0, 0, 0, 0, 0, 0, 0, 0, 0, 0, 0, 0, 0, 0, 0, 0, 0, 0, 0, 0, 0, 0, 0, 0, 0, 0, 0, 0, 0, 0, 0, 0, 1, 1, 1, 1, 1, 1, 1, 1, 1, 1, 1, 1, 1, 0, 1, 1, 1, 1, 1, 2, 2, 2, 2, 0, 0, 1, 1, 1, 1])
_uv = me_id4.uv_layers.new(name='UVMap')
_uv.uv.foreach_set('vector', [0.5704, 0.8011, 0.5007, 0.3939, 0.5007, 0.8011, 0.5007, 0.3939, 0.5704, 0.8011, 0.5645, 0.3939, 0.5704, 0.6483, 0.5645, 0.3939, 0.5704, 0.8011, 0.5007, 0.3939, 0.5007, 0.6483, 0.5007, 0.8011, 0.5007, 0.8011, 0.5007, 0.8054, 0.5704, 0.8011, 0.5704, 0.8011, 0.5007, 0.8054, 0.5675, 0.8054, 0.5007, 0.8311, 0.5007, 0.8354, 0.5675, 0.8311, 0.5675, 0.8054, 0.5704, 0.8354, 0.5704, 0.8011, 0.5704, 0.8354, 0.5675, 0.8054, 0.5675, 0.8311, 0.5704, 0.8354, 0.5675, 0.8311, 0.5007, 0.8354, 0.5704, 0.8011, 0.5704, 0.6483, 0.5704, 0.6483, 0.5704, 0.6483, 0.5704, 0.3603, 0.5645, 0.3939, 0.5007, 0.6483, 0.5007, 0.3939, 0.5007, 0.3603, 0.5704, 0.8011, 0.5007, 0.6483, 0.5007, 0.8011, 0.6962, 0.786, 0.6266, 0.8717, 0.6266, 0.786, 0.6266, 0.8717, 0.6962, 0.786, 0.6962, 0.8717, 0.5704, 0.8011, 0.5837, 0.7415, 0.5837, 0.6483, 0.5704, 0.6483, 0.5837, 0.7415, 0.5704, 0.8011, 0.5837, 0.7605, 0.5837, 0.7605, 0.5704, 0.8011, 0.5837, 0.7805, 0.5837, 0.7805, 0.5704, 0.8011, 0.5837, 0.8172, 0.5704, 0.6483, 0.5704, 0.6483, 0.5762, 0.6311, 0.5762, 0.6311, 0.5762, 0.6311, 0.5728, 0.6412, 0.5704, 0.6483, 0.5762, 0.6311, 0.5704, 0.6483, 0.5704, 0.6483, 0.5728, 0.6412, 0.5704, 0.6483, 0.5704, 0.3603, 0.5704, 0.6483, 0.5762, 0.6311, 0.5704, 0.3603, 0.5704, 0.6483, 0.5007, 0.3603, 0.5007, 0.3603, 0.5007, 0.6483, 0.5704, 0.7497, 0.5704, 0.5269, 0.5704, 0.4266, 0.5704, 0.7497, 0.5704, 0.5269, 0.5704, 0.6483, 0.5704, 0.7497, 0.5704, 0.6483, 0.5704, 0.6983, 0.5007, 0.6983, 0.5007, 0.7456, 0.5007, 0.7497, 0.5007, 0.7456, 0.5007, 0.6983, 0.5007, 0.7023, 0.5007, 0.7023, 0.5007, 0.6983, 0.5567, 0.6983, 0.6266, 0.7386, 0.6826, 0.7345, 0.6815, 0.7386, 0.5556, 0.7023, 0.5567, 0.6983, 0.5684, 0.7456, 0.5684, 0.7456, 0.5567, 0.6983, 0.5704, 0.7497, 0.6266, 0.7819, 0.6962, 0.786, 0.6266, 0.786, 0.6962, 0.786, 0.6266, 0.7819, 0.6943, 0.7819, 0.5704, 0.8011, 0.5704, 0.3603, 0.5007, 0.3603, 0.5704, 0.3603, 0.5704, 0.8011, 0.5704, 0.6483, 0.5762, 0.4266, 0.5704, 0.4266, 0.5704, 0.5269, 0.5704, 0.5269, 0.5704, 0.6483, 0.5762, 0.4266, 0.5704, 0.6483, 0.5762, 0.6311, 0.5762, 0.4266, 0.5862, 0.2594, 0.5862, 0.2757, 0.5862, 0.2747, 0.5862, 0.2733, 0.5996, 0.2675, 0.5862, 0.2757, 0.5862, 0.2594, 0.5762, 0.3603, 0.5862, 0.2757, 0.5762, 0.3603, 0.5762, 0.36, 0.5762, 0.36, 0.5762, 0.3603, 0.5762, 0.614, 0.5762, 0.614, 0.5762, 0.3603, 0.5762, 0.6311, 0.5762, 0.614, 0.5762, 0.6311, 0.5896, 0.6219, 0.5762, 0.614, 0.5762, 0.614, 0.5862, 0.2552, 0.5862, 0.2733, 0.5762, 0.4266, 0.5996, 0.2675, 0.5996, 0.2575, 0.5862, 0.2594, 0.5762, 0.4266, 0.5862, 0.2733, 0.5762, 0.4271, 0.5762, 0.4266, 0.5762, 0.4271, 0.5762, 0.6311, 0.5762, 0.6311, 0.5762, 0.4271, 0.5762, 0.614, 0.5896, 0.6311, 0.5896, 0.6219, 0.5762, 0.6311, 0.5762, 0.3603, 0.5704, 0.3603, 0.5762, 0.6311, 0.5762, 0.3603, 0.5804, 0.2594, 0.5704, 0.3603, 0.5804, 0.2594, 0.5762, 0.3603, 0.5862, 0.2594, 0.5007, 0.3603, 0.5007, 0.2552, 0.5007, 0.3603, 0.5007, 0.2552, 0.5007, 0.3603, 0.5007, 0.2552, 0.5007, 0.2552, 0.5007, 0.3603, 0.5704, 0.3603, 0.5007, 0.2552, 0.5704, 0.3603, 0.5007, 0.1327, 0.5007, 0.1327, 0.5704, 0.3603, 0.5704, 0.1327, 0.5704, 0.1327, 0.5704, 0.3603, 0.5804, 0.2594, 0.5007, 0.6483, 0.5007, 0.3603, 0.5007, 0.6311, 0.5007, 0.2552, 0.5007, 0.4266, 0.5007, 0.2552, 0.5007, 0.4266, 0.5007, 0.2552, 0.5007, 0.4266, 0.6012, 0.5156, 0.6012, 0.4178, 0.7704, 0.4178, 0.6012, 0.5156, 0.7704, 0.4178, 0.7492, 0.5496, 0.5704, 0.4266, 0.5804, 0.2552, 0.5862, 0.2552, 0.5704, 0.4266, 0.5862, 0.2552, 0.5762, 0.4266, 0.5007, 0.5954, 0.5007, 0.5997, 0.5007, 0.6983, 0.6266, 0.636, 0.6266, 0.6317, 0.6826, 0.6317, 0.5007, 0.5997, 0.5567, 0.5954, 0.5553, 0.5997, 0.5553, 0.5997, 0.5567, 0.5954, 0.5553, 0.694, 0.6266, 0.7345, 0.6266, 0.7303, 0.6826, 0.7345, 0.5007, 0.694, 0.5007, 0.6983, 0.5007, 0.5997, 0.6826, 0.7345, 0.6266, 0.7303, 0.6811, 0.7303, 0.5567, 0.6983, 0.5553, 0.694, 0.5567, 0.5954, 0.5862, 0.2594, 0.5847, 0.2592, 0.5804, 0.2594, 0.5847, 0.2592, 0.5862, 0.2594, 0.5862, 0.2552, 0.5847, 0.2592, 0.5862, 0.2552, 0.5847, 0.2555, 0.5847, 0.2555, 0.5862, 0.2552, 0.5818, 0.2555, 0.5804, 0.2594, 0.5818, 0.2592, 0.5804, 0.2552, 0.5818, 0.2592, 0.5804, 0.2594, 0.5847, 0.2592, 0.5804, 0.2552, 0.5818, 0.2592, 0.5818, 0.2555, 0.5804, 0.2552, 0.5818, 0.2555, 0.5862, 0.2552, 0.5007, 0.2552, 0.5007, 0.2552, 0.5007, 0.2552, 0.5007, 0.2552, 0.5007, 0.2552, 0.5007, 0.2552, 0.5704, 0.1327, 0.5837, 0.1246, 0.5837, 0.1866, 0.5804, 0.2552, 0.5804, 0.2594, 0.5704, 0.1327, 0.5837, 0.1866, 0.5704, 0.1327, 0.5645, 0.1285, 0.5007, 0.1327, 0.5645, 0.1285, 0.5704, 0.1327, 0.5704, 0.1155, 0.5645, 0.1285, 0.5704, 0.1155, 0.5645, 0.1197, 0.5645, 0.1197, 0.5704, 0.1155, 0.5587, 0.1197, 0.5587, 0.1197, 0.5704, 0.1155, 0.5572, 0.1197, 0.5572, 0.1197, 0.5704, 0.1155, 0.5514, 0.1197, 0.5514, 0.1197, 0.5704, 0.1155, 0.5499, 0.1197, 0.5499, 0.1197, 0.5704, 0.1155, 0.5441, 0.1197, 0.5441, 0.1197, 0.5704, 0.1155, 0.5427, 0.1197, 0.5427, 0.1197, 0.5704, 0.1155, 0.5368, 0.1197, 0.5368, 0.1197, 0.5704, 0.1155, 0.5007, 0.1197, 0.5007, 0.1197, 0.5704, 0.1155, 0.5007, 0.1197, 0.5007, 0.1285, 0.5007, 0.1327, 0.5645, 0.1285, 0.5007, 0.1285, 0.5645, 0.1285, 0.5587, 0.1285, 0.5007, 0.1285, 0.5587, 0.1285, 0.5572, 0.1285, 0.5007, 0.1285, 0.5572, 0.1285, 0.5514, 0.1285, 0.5007, 0.1285, 0.5514, 0.1285, 0.5499, 0.1285, 0.5007, 0.1285, 0.5499, 0.1285, 0.5441, 0.1285, 0.5007, 0.1285, 0.5441, 0.1285, 0.5427, 0.1285, 0.5007, 0.1285, 0.5427, 0.1285, 0.5368, 0.1285, 0.5007, 0.1285, 0.5368, 0.1285, 0.5007, 0.1285, 0.5007, 0.1155, 0.5007, 0.1197, 0.5704, 0.1155, 0.5704, 0.4266, 0.5007, 0.4309, 0.5007, 0.4266, 0.5007, 0.4309, 0.5704, 0.4266, 0.5688, 0.4309, 0.5007, 0.4309, 0.5007, 0.5954, 0.5007, 0.4266, 0.5007, 0.5954, 0.5007, 0.4309, 0.5007, 0.5912, 0.6266, 0.6317, 0.6266, 0.6274, 0.6826, 0.6317, 0.5567, 0.5954, 0.5007, 0.5912, 0.5554, 0.5912, 0.5567, 0.5954, 0.5554, 0.5912, 0.5688, 0.4309, 0.5567, 0.5954, 0.5688, 0.4309, 0.5704, 0.4266, 0.7492, 0.3104, 0.6012, 0.4178, 0.6012, 0.3104, 0.6012, 0.4178, 0.7492, 0.3104, 0.7933, 0.4178, 0.5007, 0.3939, 0.5007, 0.8011, 0.5007, 0.6483, 0.5007, 0.6483, 0.5007, 0.3603, 0.5007, 0.3939, 0.5762, 0.6311, 0.5762, 0.6311, 0.5896, 0.6311, 0.5007, 0.3603, 0.5007, 0.6483, 0.5007, 0.3603, 0.5762, 0.6311, 0.5762, 0.6311, 0.5762, 0.6311, 0.5762, 0.6311, 0.5896, 0.6311, 0.5007, 0.6983, 0.5007, 0.7456, 0.5007, 0.7497, 0.5007, 0.7456, 0.5007, 0.6983, 0.5007, 0.7023, 0.5007, 0.3603, 0.5007, 0.2552, 0.5007, 0.3603, 0.5007, 0.2552, 0.5007, 0.3603, 0.5007, 0.2552, 0.5007, 0.6483, 0.5007, 0.6311, 0.5007, 0.3603, 0.5007, 0.2552, 0.5007, 0.4266, 0.5007, 0.2552, 0.5007, 0.4266, 0.5007, 0.2552, 0.5007, 0.4266, 0.5007, 0.5954, 0.5007, 0.5997, 0.5007, 0.6983, 0.5007, 0.694, 0.5007, 0.6983, 0.5007, 0.5997, 0.5007, 0.2552, 0.5007, 0.2552, 0.5007, 0.2552, 0.5007, 0.2552, 0.5007, 0.2552, 0.5007, 0.2552, 0.5007, 0.4309, 0.5007, 0.5954, 0.5007, 0.4266, 0.5007, 0.5954, 0.5007, 0.4309, 0.5007, 0.5912, 0.5862, 0.2733, 0.5862, 0.2552, 0.5996, 0.2575, 0.5996, 0.2675, 0.5837, 0.1866, 0.5837, 0.1246, 0.5704, 0.1155, 0.5804, 0.2552, 0.5837, 0.7415, 0.5704, 0.6483, 0.5837, 0.6483, 0.5704, 0.6483, 0.5837, 0.7415, 0.5837, 0.7605, 0.5704, 0.6983, 0.5704, 0.6983, 0.5837, 0.7605, 0.5837, 0.7805, 0.5704, 0.7497, 0.5762, 0.6311, 0.5762, 0.614, 0.5896, 0.6219, 0.5896, 0.6311, 0.5704, 0.7497, 0.5837, 0.7805, 0.5837, 0.8172, 0.5704, 0.8354, 0.5837, 0.6483, 0.5704, 0.6483, 0.5704, 0.6483, 0.5837, 0.1246, 0.5704, 0.1327, 0.5704, 0.1155, 0.5704, 0.1327, 0.5704, 0.1155, 0.5704, 0.1155, 0.5704, 0.1327, 0.5837, 0.1246, 0.5996, 0.2575, 0.5862, 0.2552, 0.5862, 0.2594, 0.5862, 0.2747, 0.5862, 0.2757, 0.5762, 0.36, 0.5762, 0.614, 0.5762, 0.614, 0.5762, 0.614, 0.5762, 0.4271, 0.5862, 0.2733, 0.5368, 0.1197, 0.5007, 0.1197, 0.5007, 0.1359, 0.5368, 0.1359, 0.5645, 0.1359, 0.5587, 0.1359, 0.5572, 0.1359, 0.5514, 0.1359, 0.5499, 0.1359, 0.5441, 0.1359, 0.5427, 0.1359, 0.5368, 0.1359, 0.5007, 0.1359, 0.5007, 0.1359, 0.5007, 0.1447, 0.5368, 0.1447, 0.5427, 0.1447, 0.5441, 0.1447, 0.5499, 0.1447, 0.5514, 0.1447, 0.5572, 0.1447, 0.5587, 0.1447, 0.5645, 0.1447, 0.5499, 0.1197, 0.5441, 0.1197, 0.5441, 0.1359, 0.5499, 0.1359, 0.5587, 0.1197, 0.5572, 0.1197, 0.5572, 0.1359, 0.5587, 0.1359, 0.5368, 0.1447, 0.5007, 0.1447, 0.5007, 0.1285, 0.5368, 0.1285, 0.5499, 0.1447, 0.5441, 0.1447, 0.5441, 0.1285, 0.5499, 0.1285, 0.5587, 0.1447, 0.5572, 0.1447, 0.5572, 0.1285, 0.5587, 0.1285, 0.5427, 0.1197, 0.5368, 0.1197, 0.5368, 0.1359, 0.5427, 0.1359, 0.5514, 0.1197, 0.5499, 0.1197, 0.5499, 0.1359, 0.5514, 0.1359, 0.5645, 0.1197, 0.5587, 0.1197, 0.5587, 0.1359, 0.5645, 0.1359, 0.5427, 0.1447, 0.5368, 0.1447, 0.5368, 0.1285, 0.5427, 0.1285, 0.5514, 0.1447, 0.5499, 0.1447, 0.5499, 0.1285, 0.5514, 0.1285, 0.5645, 0.1359, 0.5645, 0.1447, 0.5645, 0.1285, 0.5645, 0.1197, 0.5007, 0.1197, 0.5007, 0.1197, 0.5007, 0.1359, 0.5007, 0.1359, 0.5441, 0.1197, 0.5427, 0.1197, 0.5427, 0.1359, 0.5441, 0.1359, 0.5572, 0.1197, 0.5514, 0.1197, 0.5514, 0.1359, 0.5572, 0.1359, 0.5441, 0.1447, 0.5427, 0.1447, 0.5427, 0.1285, 0.5441, 0.1285, 0.5587, 0.1285, 0.5645, 0.1285, 0.5645, 0.1447, 0.5587, 0.1447, 0.5572, 0.1447, 0.5514, 0.1447, 0.5514, 0.1285, 0.5572, 0.1285, 0.6967, 0.2702, 0.9727, 0.2701, 0.9754, 0.2701, 0.9762, 0.02542, 0.9762, 0.01658, 0.697, 0.01658, 0.697, 0.02542, 0.6967, 0.2613, 0.9738, 0.2707, 0.6971, 0.2707, 0.6971, 0.01578, 0.9738, 0.01578, 0.9785, 0.01705, 0.8602, 0.01705, 0.7357, 0.01705, 0.7383, 0.01705, 0.6997, 0.01705, 0.697, 0.01705, 0.6969, 0.2714, 0.6969, 0.2714, 0.8593, 0.2714, 0.9781, 0.2714, 0.978, 0.02042, 0.9541, 0.2338, 0.9636, 0.2661, 0.9132, 0.2661, 0.9132, 0.2338, 0.5704, 0.8011, 0.5007, 0.3603, 0.5007, 0.3603, 0.5007, 0.6483, 0.5704, 0.8354, 0.5837, 0.8172, 0.5704, 0.8011, 0.0, 0.0, 0.5007, 0.8054, 0.0, 0.0, 0.5675, 0.8311, 0.5675, 0.8311, 0.5675, 0.8054, 0.5675, 0.8054, 0.5675, 0.8311, 0.5007, 0.8311, 0.5675, 0.8311, 0.5675, 0.8311, 0.5007, 0.8311, 0.5675, 0.8054, 0.5007, 0.8054, 0.5007, 0.8054, 0.5675, 0.8054])
me_id4.materials.append(mat_corpo)
me_id4.materials.append(mat_material)
me_id4.materials.append(mat_vidro)
me_id4.use_remesh_preserve_volume = False
me_id4.use_remesh_preserve_attributes = False
me_id4.use_mirror_vertex_groups = False
me_id4.update()

# ---- objects
ob_point = bpy.data.objects.new('Point', light_point)
ob_camera = bpy.data.objects.new('Camera', cam_camera_001)
ob_spoler = bpy.data.objects.new('spoler', me_id275)
ob_ferragem = bpy.data.objects.new('ferragem', me_id267)
ob_turbina = bpy.data.objects.new('turbina', me_id235)
ob_mt0 = bpy.data.objects.new('mt0', me_id157)
ob_corpo_024 = bpy.data.objects.new('Corpo.024', me_id169)
ob_cabine = bpy.data.objects.new('cabine', me_id4)

# ---- transforms, parenting, visibility, modifiers, constraints
ob_point.location = (0.04916, -9.569, 28.81)
ob_point.lineart.crease_threshold = 0.0
ob_camera.location = (-32.18, -28.76, 51.43)
ob_camera.rotation_euler = (0.6768, -0.03862, -0.847)
ob_camera.lineart.crease_threshold = 0.0
ob_spoler.location = (0.0, 0.0, 0.0)
ob_spoler.scale = (0.3128, 0.3128, 0.3128)
ob_spoler.lineart.crease_threshold = 0.0
ob_ferragem.parent = ob_spoler
ob_ferragem.matrix_parent_inverse = Matrix(((3.197, 0.0, 0.0, 0.0), (0.0, 3.197, 0.0, 0.0), (0.0, 0.0, 3.197, 0.0), (0.0, 0.0, 0.0, 1.0)))
ob_ferragem.location = (0.0, 0.0, 0.0)
ob_ferragem.scale = (0.3128, 0.3128, 0.3128)
ob_ferragem.lineart.crease_threshold = 0.0
ob_turbina.location = (0.0, 0.0, 0.0)
ob_turbina.scale = (0.3128, 0.3128, 0.3128)
ob_turbina.lineart.crease_threshold = 0.0
_m = ob_turbina.modifiers.new('Mirror', 'MIRROR')
ob_mt0.location = (0.0, 0.0, 0.0)
ob_mt0.scale = (0.3128, 0.3128, 0.3128)
ob_mt0.lineart.crease_threshold = 0.0
_m = ob_mt0.modifiers.new('Mirror', 'MIRROR')
ob_corpo_024.parent = ob_mt0
ob_corpo_024.matrix_parent_inverse = Matrix(((3.197, 0.0, 0.0, 0.0), (0.0, 3.197, 0.0, 0.0), (0.0, 0.0, 3.197, 0.0), (0.0, 0.0, 0.0, 1.0)))
ob_corpo_024.location = (0.0, 0.0, 0.0)
ob_corpo_024.scale = (0.3128, 0.3128, 0.3128)
ob_corpo_024.lineart.crease_threshold = 0.0
_m = ob_corpo_024.modifiers.new('Mirror', 'MIRROR')
ob_cabine.location = (0.0, 0.0, 0.0)
ob_cabine.scale = (0.3128, 0.3128, 0.3128)
ob_cabine.lineart.crease_threshold = 0.0
_m = ob_cabine.modifiers.new('Mirror', 'MIRROR')

# ---- collection membership
col_collection_1.objects.link(ob_point)
col_collection_1.objects.link(ob_camera)
col_collection_1.objects.link(ob_spoler)
col_collection_1.objects.link(ob_ferragem)
col_collection_1.objects.link(ob_turbina)
col_collection_1.objects.link(ob_mt0)
col_collection_1.objects.link(ob_corpo_024)
col_collection_1.objects.link(ob_cabine)

# ---- scene / render settings (as saved in the file)
scene.camera = ob_camera
scene.frame_start = 1; scene.frame_end = 1; scene.frame_set(1)
scene.render.engine = 'BLENDER_EEVEE_NEXT'
scene.render.image_settings.color_mode = 'RGB'
scene.render.image_settings.compression = 90
scene.render.resolution_percentage = 50
scene.render.dither_intensity = 0.0
scene.render.bake_margin = 2
scene.render.bake_bias = 0.0
scene.cycles.use_denoising = False
scene.cycles.samples = 10
scene.cycles.sampling_pattern = 'TABULATED_SOBOL'
scene.cycles.light_sampling_threshold = 0.0
scene.cycles.use_adaptive_sampling = False
scene.cycles.use_light_tree = False
scene.cycles.blur_glossy = 0.0
scene.cycles.volume_bounces = 1
scene.cycles.pixel_filter_type = 'GAUSSIAN'
scene.cycles.sample_clamp_indirect = 0.0
scene.view_settings.view_transform = 'Standard'
scene.unit_settings.scale_length = 0.0254
bpy.context.view_layer.update()
